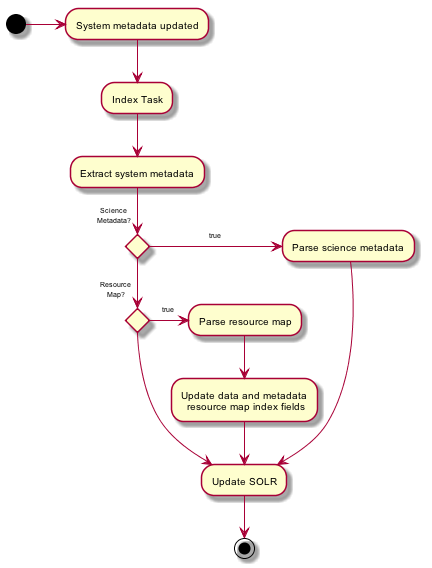

The diagram above was rendered by PlantUML. Its source (embedded in the PNG):
@startuml images/index_sequence.png
skinparam activityFontColor black
skinparam activityFontSize 10
skinparam activityFontName arial
skinparam activityArrowFontColor black
skinparam activityArrowFontSize 10
skinparam activityArrowFontName arial
skinparam classArrowFontColor black
skinparam classArrowFontSize 10
skinparam classArrowFontName arial
skinparam classAttributeFontColor black
skinparam classAttributeFontSize 10
skinparam classAttributeFontName arial
skinparam classFontColor black
skinparam classFontSize 10
skinparam classFontName arial
skinparam componentFontColor black
skinparam componentFontSize 10
skinparam componentFontName arial
skinparam componentArrowFontColor black
skinparam componentArrowFontSize 10
skinparam componentArrowFontName arial
skinparam noteFontColor black
skinparam noteFontSize 10
skinparam noteFontName arial
skinparam packageFontColor black
skinparam packageFontSize 10
skinparam packageFontName arial
skinparam sequenceActorFontColor black
skinparam sequenceActorFontSize 10
skinparam sequenceActorFontName arial
skinparam sequenceArrowFontColor black
skinparam sequenceArrowFontSize 10
skinparam sequenceArrowFontName arial
skinparam sequenceGroupingFontColor black
skinparam sequenceGroupingFontSize 10
skinparam sequenceGroupingFontName arial
skinparam sequenceGroupingHeaderFontColor black
skinparam sequenceGroupingHeaderFontSize 10
skinparam sequenceGroupingHeaderFontName arial
skinparam sequenceParticipantFontColor black
skinparam sequenceParticipantFontSize 10
skinparam sequenceParticipantFontName arial
skinparam sequenceTitleFontColor black
skinparam sequenceTitleFontSize 10
skinparam sequenceTitleFontName arial
skinparam titleFontColor black
skinparam titleFontSize 10
skinparam titleFontName arial
skinparam usecaseFontColor black
skinparam usecaseFontSize 7
skinparam usecaseFontName arial
skinparam usecaseActorFontColor black
skinparam usecaseActorFontSize 7
skinparam usecaseActorFontName arial
skinparam usecaseArrowFontColor black
skinparam usecaseArrowFontSize 7
skinparam usecaseArrowFontName arial

(*) -right-> "System metadata updated"
--> "Index Task"
--> "Extract system metadata"
if "Science\nMetadata?" then
  -right-> [true] "Parse science metadata"
  --> "Update SOLR"
else
  if "Resource\nMap?" then
    -right-> [true] "Parse resource map"
    --> "Update data and metadata\n resource map index fields"
    --> "Update SOLR"
  else
    --> "Update SOLR"
    --> (*)
  endif
endif

@enduml